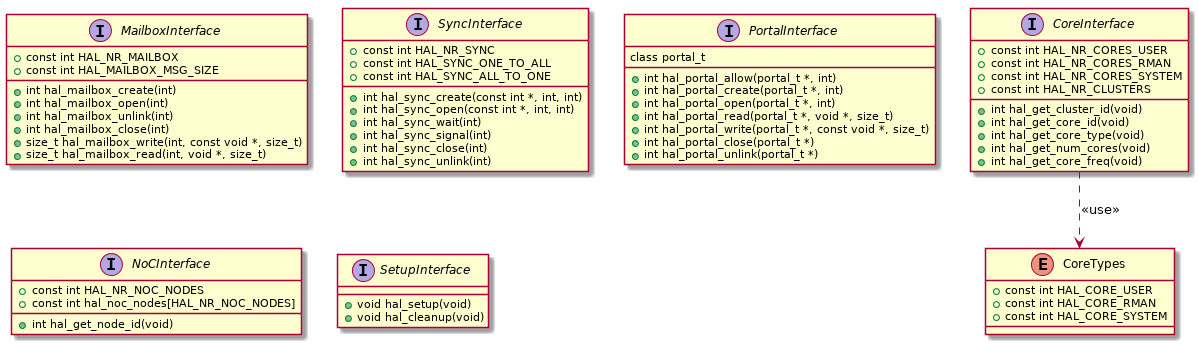

The diagram above was rendered by PlantUML. Its source (embedded in the PNG):
@startuml

enum CoreTypes {
	+ const int HAL_CORE_USER
	+ const int HAL_CORE_RMAN
	+ const int HAL_CORE_SYSTEM
}

interface CoreInterface {
	+ const int HAL_NR_CORES_USER
	+ const int HAL_NR_CORES_RMAN
	+ const int HAL_NR_CORES_SYSTEM
	+ const int HAL_NR_CLUSTERS
	+ int hal_get_cluster_id(void)
	+ int hal_get_core_id(void)
	+ int hal_get_core_type(void)
	+ int hal_get_num_cores(void)
	+ int hal_get_core_freq(void)
}

interface MailboxInterface {
	+ const int HAL_NR_MAILBOX
	+ const int HAL_MAILBOX_MSG_SIZE
	+ int hal_mailbox_create(int)
	+ int hal_mailbox_open(int)
	+ int hal_mailbox_unlink(int)
	+ int hal_mailbox_close(int)
	+ size_t hal_mailbox_write(int, const void *, size_t)
	+ size_t hal_mailbox_read(int, void *, size_t)
}

interface SyncInterface {
	+ const int HAL_NR_SYNC
	+ const int HAL_SYNC_ONE_TO_ALL
	+ const int HAL_SYNC_ALL_TO_ONE
	+ int hal_sync_create(const int *, int, int)
	+ int hal_sync_open(const int *, int, int)
	+ int hal_sync_wait(int)
	+ int hal_sync_signal(int)
	+ int hal_sync_close(int)
	+ int hal_sync_unlink(int)
}

interface PortalInterface {
	class portal_t
	+ int hal_portal_allow(portal_t *, int)
	+ int hal_portal_create(portal_t *, int)
	+ int hal_portal_open(portal_t *, int)
	+ int hal_portal_read(portal_t *, void *, size_t)
	+ int hal_portal_write(portal_t *, const void *, size_t)
	+ int hal_portal_close(portal_t *)
	+ int hal_portal_unlink(portal_t *)
}

interface NoCInterface {
	+ const int HAL_NR_NOC_NODES
	+ const int hal_noc_nodes[HAL_NR_NOC_NODES]
	+ int hal_get_node_id(void)
}

interface SetupInterface {
	+ void hal_setup(void)
	+ void hal_cleanup(void)
}

CoreInterface ..> CoreTypes : <<use>>

@enduml